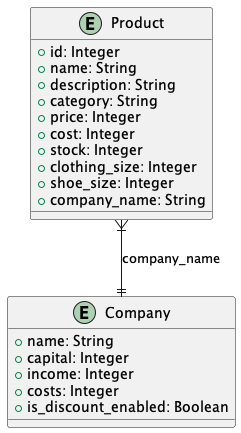

The diagram above was rendered by PlantUML. Its source (embedded in the PNG):
@startuml architecture

entity Product {
    + id: Integer
    + name: String
    + description: String
    + category: String
    + price: Integer
    + cost: Integer
    + stock: Integer
    + clothing_size: Integer
    + shoe_size: Integer
    + company_name: String
}

entity Company {
    + name: String
    + capital: Integer
    + income: Integer
    + costs: Integer
    + is_discount_enabled: Boolean
}

Product }|--|| Company : "company_name"

@enduml